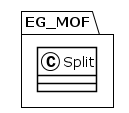

The diagram above was rendered by PlantUML. Its source (embedded in the PNG):
@startuml
!theme plain
package EG_MOF {
class Split {
}
}
@enduml